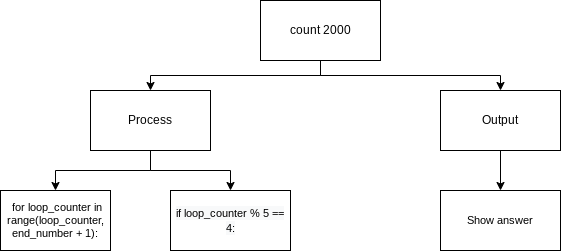

The diagram above was exported from draw.io. Its source (the exported page's mxGraphModel, read from the mxfile embedded in the PNG):
<mxGraphModel dx="1074" dy="741" grid="1" gridSize="10" guides="1" tooltips="1" connect="1" arrows="1" fold="1" page="1" pageScale="1" pageWidth="827" pageHeight="1169" math="0" shadow="0">
  <root>
    <mxCell id="0" />
    <mxCell id="1" parent="0" />
    <mxCell id="6" style="edgeStyle=orthogonalEdgeStyle;html=1;exitX=0.5;exitY=1;exitDx=0;exitDy=0;entryX=0.5;entryY=0;entryDx=0;entryDy=0;rounded=0;" parent="1" source="2" target="3" edge="1">
      <mxGeometry relative="1" as="geometry" />
    </mxCell>
    <mxCell id="8" style="edgeStyle=orthogonalEdgeStyle;shape=connector;rounded=0;html=1;labelBackgroundColor=default;fontFamily=Helvetica;fontSize=11;fontColor=default;endArrow=classic;strokeColor=default;exitX=0.5;exitY=1;exitDx=0;exitDy=0;" parent="1" source="2" target="5" edge="1">
      <mxGeometry relative="1" as="geometry" />
    </mxCell>
    <mxCell id="2" value="count 2000" style="rounded=0;whiteSpace=wrap;html=1;" parent="1" vertex="1">
      <mxGeometry x="360" y="110" width="120" height="60" as="geometry" />
    </mxCell>
    <mxCell id="25" style="edgeStyle=orthogonalEdgeStyle;shape=connector;rounded=0;html=1;exitX=0.5;exitY=1;exitDx=0;exitDy=0;labelBackgroundColor=default;fontFamily=Helvetica;fontSize=11;fontColor=default;endArrow=classic;strokeColor=default;" parent="1" source="3" target="11" edge="1">
      <mxGeometry relative="1" as="geometry" />
    </mxCell>
    <mxCell id="27" style="edgeStyle=orthogonalEdgeStyle;html=1;exitX=0.5;exitY=1;exitDx=0;exitDy=0;entryX=0.5;entryY=0;entryDx=0;entryDy=0;rounded=0;" edge="1" parent="1" source="3" target="26">
      <mxGeometry relative="1" as="geometry" />
    </mxCell>
    <mxCell id="3" value="Process" style="rounded=0;whiteSpace=wrap;html=1;" parent="1" vertex="1">
      <mxGeometry x="190" y="200" width="120" height="60" as="geometry" />
    </mxCell>
    <mxCell id="15" style="edgeStyle=orthogonalEdgeStyle;shape=connector;rounded=0;html=1;labelBackgroundColor=default;fontFamily=Helvetica;fontSize=11;fontColor=default;endArrow=classic;strokeColor=default;" parent="1" source="5" target="14" edge="1">
      <mxGeometry relative="1" as="geometry" />
    </mxCell>
    <mxCell id="5" value="Output" style="rounded=0;whiteSpace=wrap;html=1;" parent="1" vertex="1">
      <mxGeometry x="540" y="200" width="120" height="60" as="geometry" />
    </mxCell>
    <mxCell id="11" value="&amp;nbsp;for loop_counter in range(loop_counter, end_number + 1):&lt;br&gt;" style="rounded=0;whiteSpace=wrap;html=1;fontFamily=Helvetica;fontSize=11;fontColor=default;" parent="1" vertex="1">
      <mxGeometry x="100" y="300" width="110" height="60" as="geometry" />
    </mxCell>
    <mxCell id="14" value="Show answer" style="rounded=0;whiteSpace=wrap;html=1;fontFamily=Helvetica;fontSize=11;fontColor=default;" parent="1" vertex="1">
      <mxGeometry x="540" y="300" width="120" height="60" as="geometry" />
    </mxCell>
    <mxCell id="26" value="&lt;span style=&quot;color: rgb(0, 0, 0); font-family: helvetica; font-size: 11px; font-style: normal; font-weight: 400; letter-spacing: normal; text-align: center; text-indent: 0px; text-transform: none; word-spacing: 0px; background-color: rgb(248, 249, 250); display: inline; float: none;&quot;&gt;if loop_counter % 5 == 4:&lt;/span&gt;" style="rounded=0;whiteSpace=wrap;html=1;" vertex="1" parent="1">
      <mxGeometry x="270" y="300" width="120" height="60" as="geometry" />
    </mxCell>
  </root>
</mxGraphModel>